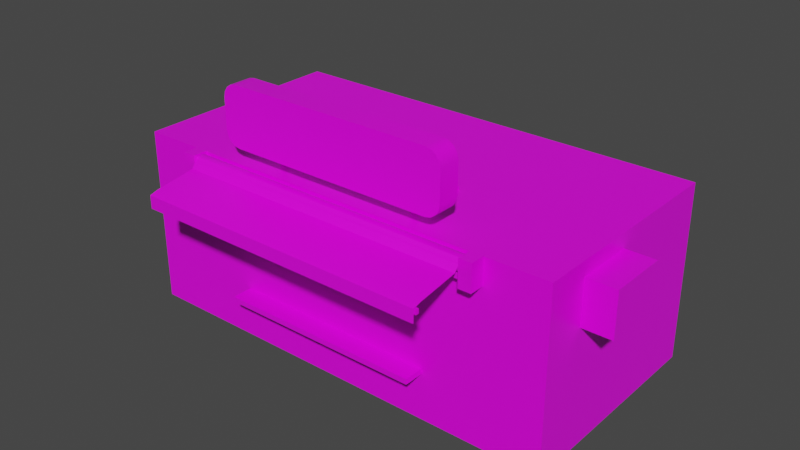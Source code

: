 # Source: puesto.blend  (saved by Blender 2.93.20; exported with 4.5.12 LTS)
import bpy
from mathutils import Matrix  # noqa: F401  (used for matrix-valued properties, if any)

bpy.ops.wm.read_factory_settings(use_empty=True)
scene = bpy.context.scene
scene.name = 'Scene'

# ---- collections
col_collection = bpy.data.collections.new('Collection'); scene.collection.children.link(col_collection)

# ---- images (referenced by path relative to the original .blend; pixels are not part of the script)
import os
ASSET_DIR = os.environ.get("B2B_ASSET_DIR", "")  # directory of the original .blend (textures are referenced by path, not embedded)
HERE = os.path.dirname(os.path.abspath(__file__))  # packed textures are extracted next to this script under _unpacked/

def load_image(name, relpath, width, height, colorspace="sRGB"):
    """Load a texture the original file referenced (path relative to the .blend, or extracted next to this script)."""
    p = next((c for c in (os.path.join(HERE, relpath), os.path.join(ASSET_DIR, relpath)) if relpath and os.path.exists(c)), "")
    if p:
        img = bpy.data.images.load(p, check_existing=True)
        img.name = name
    else:  # same state as the original file: an image datablock whose file is absent (Cycles renders it pink)
        img = bpy.data.images.new(name, width, height)
        img.source = "FILE"
        img.filepath = "//" + (relpath or name)
    img.colorspace_settings.name = colorspace
    return img
img_puesto_tga = load_image('puesto.tga', 'puesto.tga', 1024, 1024, 'sRGB')

# ---- materials (node trees are filled in below, after node groups)
mat_material = bpy.data.materials.new('Material')
mat_material.alpha_threshold = 0.0
mat_material.use_transparent_shadow = False
mat_material.line_color = (0.0, 0.0, 0.0, 1.0)

# ---- material node trees
mat_material.use_nodes = True; mat_material.node_tree.nodes.clear()
_N = mat_material.node_tree.nodes; _L = mat_material.node_tree.links
n0 = _N.new('ShaderNodeOutputMaterial'); n0.name = 'Material Output'; n0.location = (300, 300)
n1 = _N.new('ShaderNodeBsdfPrincipled'); n1.name = 'Principled BSDF'; n1.location = (10, 300)
n1.distribution = 'GGX'
n1.subsurface_method = 'BURLEY'
n1.inputs[2].default_value = 0.4
n1.inputs[3].default_value = 1.45
n1.inputs[27].default_value = (0.0, 0.0, 0.0, 1.0)
n1.inputs[28].default_value = 1.0
n2 = _N.new('ShaderNodeTexImage'); n2.name = 'Imagen'; n2.location = (-280, 275)
n2.image = img_puesto_tga
_L.new(n1.outputs[0], n0.inputs[0])
_L.new(n2.outputs[0], n1.inputs[0])
n0.is_active_output = True

# ---- world
world_world = bpy.data.worlds.new('World'); scene.world = world_world
world_world.use_nodes = True; world_world.node_tree.nodes.clear()
_N = world_world.node_tree.nodes; _L = world_world.node_tree.links
n0 = _N.new('ShaderNodeOutputWorld'); n0.name = 'World Output'; n0.location = (300, 300)
n1 = _N.new('ShaderNodeBackground'); n1.name = 'Background'; n1.location = (10, 300)
n1.inputs[0].default_value = (0.05088, 0.05088, 0.05088, 1.0)
_L.new(n1.outputs[0], n0.inputs[0])
n0.is_active_output = True
world_world.color = (0.05088, 0.05088, 0.05088)
world_world.use_sun_shadow = False
world_world.sun_shadow_jitter_overblur = 0.0

# ---- meshes
me_icecreambooth = bpy.data.meshes.new('Icecreambooth')
me_icecreambooth.from_pydata([(3.0, 1.5, 0.0), (-3.0, -1.5, 0.0), (3.0, 1.5, 2.4), (3.0, -1.5, 2.4), (-3.0, 1.5, 2.4), (-1.4, -1.2, 3.4), (-1.6, -1.2, 3.2), (-1.585, -1.2, 3.277), (-1.541, -1.2, 3.341), (-1.477, -1.2, 3.385), (-1.4, -1.5, 3.4), (-1.6, -1.5, 3.2), (-1.585, -1.5, 3.277), (-1.541, -1.5, 3.341), (-1.477, -1.5, 3.385), (-1.4, -1.2, 3.2), (-1.4, -1.5, 3.2), (-1.4, -1.5, 2.8), (-1.4, -1.2, 2.8), (-1.585, -1.5, 2.723), (-1.541, -1.5, 2.659), (-1.477, -1.5, 2.615), (-1.4, -1.5, 2.6), (-1.6, -1.5, 2.8), (-1.585, -1.2, 2.723), (-1.541, -1.2, 2.659), (-1.477, -1.2, 2.615), (-1.4, -1.2, 2.6), (-1.6, -1.2, 2.8), (1.6, -1.2, 3.2), (1.4, -1.2, 3.4), (1.477, -1.2, 3.385), (1.541, -1.2, 3.341), (1.585, -1.2, 3.277), (1.6, -1.5, 3.2), (1.477, -1.5, 3.385), (1.541, -1.5, 3.341), (1.585, -1.5, 3.277), (1.4, -1.2, 3.2), (1.4, -1.5, 3.2), (1.4, -1.5, 2.8), (1.477, -1.5, 2.615), (1.541, -1.5, 2.659), (1.585, -1.5, 2.723), (1.6, -1.5, 2.8), (1.477, -1.2, 2.615), (1.541, -1.2, 2.659), (1.585, -1.2, 2.723), (1.6, -1.2, 2.8), (1.4, -1.2, 2.8), (1.4, -1.2, 2.6), (1.4, -1.5, 2.6), (1.4, -1.5, 3.4), (-2.0, -1.5, 2.3), (-2.0, -1.513, 2.25), (-2.0, -1.55, 2.213), (-2.0, -1.6, 2.2), (-2.0, -1.65, 2.213), (-2.0, -1.687, 2.25), (-2.0, -1.7, 2.3), (-2.0, -1.687, 2.35), (-2.0, -1.65, 2.387), (-2.0, -1.6, 2.4), (-2.0, -1.55, 2.387), (-2.0, -1.513, 2.35), (2.0, -1.5, 2.3), (2.0, -1.513, 2.25), (2.0, -1.55, 2.213), (2.0, -1.6, 2.2), (2.0, -1.65, 2.213), (2.0, -1.687, 2.25), (2.0, -1.7, 2.3), (2.0, -1.687, 2.35), (2.0, -1.65, 2.387), (2.0, -1.6, 2.4), (2.0, -1.55, 2.387), (2.0, -1.513, 2.35), (2.0, -2.407, 2.14), (-2.0, -2.407, 2.14), (-2.0, -1.75, 2.254), (-2.0, -2.297, 2.172), (2.0, -1.75, 2.254), (2.0, -2.297, 2.172), (-2.0, -2.407, 1.966), (2.0, -2.407, 1.966), (2.013, -2.386, 2.123), (-2.013, -2.386, 2.123), (-2.013, -2.342, 2.123), (2.013, -2.342, 2.123), (2.013, -2.342, 2.064), (-2.013, -2.342, 2.064), (-2.013, -2.386, 2.064), (2.013, -2.386, 2.064), (-1.693, -2.371, 2.069), (-1.693, -2.371, 2.115), (-1.634, -2.371, 2.115), (-1.634, -2.371, 2.069), (-1.634, -1.6, 2.137), (-1.634, -1.6, 2.183), (-1.693, -1.6, 2.183), (-1.693, -1.6, 2.137), (-0.9852, -2.282, 2.149), (-1.044, -2.282, 2.149), (-0.9852, -2.282, 2.103), (-1.044, -2.282, 2.103), (1.044, -2.282, 2.103), (0.9852, -2.282, 2.103), (1.044, -2.282, 2.149), (0.9852, -2.282, 2.149), (1.693, -1.6, 2.137), (1.693, -1.6, 2.183), (1.634, -1.6, 2.183), (1.634, -1.6, 2.137), (1.634, -2.371, 2.069), (1.634, -2.371, 2.115), (1.693, -2.371, 2.115), (1.693, -2.371, 2.069), (2.013, -1.634, 2.116), (-2.013, -1.634, 2.116), (-2.013, -1.566, 2.116), (2.013, -1.566, 2.116), (2.013, -1.566, 2.194), (-2.013, -1.566, 2.194), (-2.013, -1.634, 2.194), (2.013, -1.634, 2.194), (-2.003, -1.497, 2.055), (-2.003, -1.703, 2.055), (-2.174, -1.703, 2.055), (-2.174, -1.497, 2.055), (-2.003, -1.497, 2.411), (-2.003, -1.703, 2.411), (-2.174, -1.703, 2.411), (-2.174, -1.497, 2.411), (2.174, -1.497, 2.411), (2.174, -1.703, 2.411), (2.003, -1.703, 2.411), (2.003, -1.497, 2.411), (2.174, -1.497, 2.055), (2.174, -1.703, 2.055), (2.003, -1.703, 2.055), (2.003, -1.497, 2.055), (3.4, -0.1, 1.6), (3.4, -0.9, 1.6), (3.0, -0.9, 1.6), (3.0, -0.1, 1.6), (3.4, -0.1, 2.2), (3.4, -0.9, 2.2), (3.0, -0.9, 2.2), (3.0, -0.1, 2.2), (0.975, -0.4, 2.4), (0.975, -1.2, 2.4), (0.975, -1.2, 3.2), (0.975, -0.4, 2.45), (0.975, -1.15, 3.2), (0.975, -1.15, 2.45), (0.975, -1.15, 2.9), (0.975, -0.7, 2.45), (0.975, -0.625, 2.45), (0.975, -1.15, 2.975), (1.025, -1.15, 2.975), (1.025, -0.625, 2.45), (1.025, -0.7, 2.45), (1.025, -1.15, 2.9), (1.025, -0.4, 2.45), (1.025, -1.15, 2.45), (1.025, -1.15, 3.2), (1.025, -1.2, 3.2), (1.025, -0.4, 2.4), (1.025, -1.2, 2.4), (-0.975, -1.2, 2.4), (-0.975, -0.4, 2.4), (-0.975, -1.2, 3.2), (-0.975, -1.15, 3.2), (-0.975, -1.15, 2.45), (-0.975, -0.4, 2.45), (-0.975, -1.15, 2.9), (-0.975, -0.7, 2.45), (-0.975, -0.625, 2.45), (-0.975, -1.15, 2.975), (-1.025, -1.15, 2.975), (-1.025, -0.625, 2.45), (-1.025, -0.7, 2.45), (-1.025, -1.15, 2.9), (-1.025, -1.15, 2.45), (-1.025, -1.15, 3.2), (-1.025, -0.4, 2.45), (-1.025, -1.2, 3.2), (-1.025, -1.2, 2.4), (-1.025, -0.4, 2.4), (-3.0, -1.5, 2.4), (3.0, -1.5, 0.0), (-3.0, 1.5, 0.0), (1.386, -1.5, 0.6952), (1.386, -1.5, 0.6236), (-1.386, -1.5, 0.6236), (-1.386, -1.5, 0.6952), (-1.386, -1.772, 0.6952), (-1.386, -1.772, 0.6236), (1.386, -1.772, 0.6236), (1.386, -1.772, 0.6952), (-1.294, 1.5, 2.4), (-1.294, -1.5, 2.4), (-1.294, 1.5, 0.0), (-1.294, -1.5, 0.0), (1.292, -1.5, 0.0), (1.292, 1.5, 2.4), (1.292, -1.5, 2.4), (1.292, 1.5, 0.0), (3.0, 1.5, 0.778), (-3.0, 1.5, 0.778), (-3.0, -1.5, 0.778), (3.0, -1.5, 0.778), (-1.294, 1.5, 0.778), (-1.294, -1.5, 0.778), (1.292, -1.5, 0.778), (1.292, 1.5, 0.778), (3.0, 1.5, 1.767), (-3.0, -1.5, 1.767), (-1.294, 1.5, 1.767), (1.292, 1.5, 1.767), (-3.0, 1.5, 1.767), (3.0, -1.5, 1.767), (-1.294, -1.5, 1.767), (1.292, -1.5, 1.767)], [], [(200, 4, 189, 201), (222, 201, 189, 217), (212, 202, 191, 209), (15, 6, 7), (16, 12, 11), (15, 7, 8), (16, 13, 12), (15, 8, 9), (16, 14, 13), (15, 9, 5), (16, 10, 14), (6, 11, 12, 7), (7, 12, 13, 8), (8, 13, 14, 9), (9, 14, 10, 5), (24, 19, 23, 28), (25, 20, 19, 24), (26, 21, 20, 25), (27, 22, 21, 26), (17, 23, 19), (18, 24, 28), (17, 19, 20), (18, 25, 24), (17, 20, 21), (18, 26, 25), (17, 21, 22), (18, 27, 26), (6, 15, 18, 28), (6, 28, 23, 11), (11, 23, 17, 16), (44, 34, 39, 40), (48, 29, 34, 44), (48, 49, 38, 29), (38, 30, 31), (39, 35, 52), (38, 31, 32), (39, 36, 35), (38, 32, 33), (39, 37, 36), (38, 33, 29), (39, 34, 37), (30, 52, 35, 31), (31, 35, 36, 32), (32, 36, 37, 33), (33, 37, 34, 29), (45, 41, 51, 50), (46, 42, 41, 45), (47, 43, 42, 46), (48, 44, 43, 47), (40, 51, 41), (49, 45, 50), (40, 41, 42), (49, 46, 45), (40, 42, 43), (49, 47, 46), (40, 43, 44), (49, 48, 47), (16, 17, 40, 39), (18, 15, 38, 49), (27, 18, 49, 50), (17, 22, 51, 40), (22, 27, 50, 51), (5, 10, 52, 30), (10, 16, 39, 52), (15, 5, 30, 38), (53, 65, 66, 54), (54, 66, 67, 55), (55, 67, 68, 56), (56, 68, 69, 57), (57, 69, 70, 58), (58, 70, 71, 59), (59, 71, 72, 60), (60, 72, 73, 61), (61, 73, 74, 62), (62, 74, 75, 63), (63, 75, 76, 64), (64, 76, 65, 53), (61, 79, 81, 73), (79, 80, 82, 81), (80, 78, 77, 82), (77, 78, 83, 84), (85, 88, 87, 86), (85, 92, 89, 88), (88, 89, 90, 87), (87, 90, 91, 86), (86, 91, 92, 85), (90, 89, 92, 91), (95, 101, 102, 94), (101, 98, 99, 102), (96, 103, 101, 95), (103, 97, 98, 101), (93, 104, 103, 96), (104, 100, 97, 103), (93, 94, 102, 104), (104, 102, 99, 100), (105, 109, 110, 107), (116, 105, 107, 115), (105, 106, 112, 109), (116, 113, 106, 105), (106, 108, 111, 112), (113, 114, 108, 106), (108, 107, 110, 111), (114, 115, 107, 108), (119, 120, 117, 118), (123, 118, 117, 124), (122, 119, 118, 123), (121, 120, 119, 122), (124, 117, 120, 121), (124, 121, 122, 123), (127, 128, 125, 126), (129, 132, 131, 130), (125, 129, 130, 126), (126, 130, 131, 127), (127, 131, 132, 128), (128, 132, 129, 125), (137, 140, 136, 133), (138, 137, 133, 134), (139, 138, 134, 135), (140, 139, 135, 136), (136, 135, 134, 133), (138, 139, 140, 137), (143, 144, 141, 142), (145, 148, 147, 146), (141, 145, 146, 142), (142, 146, 147, 143), (144, 148, 145, 141), (149, 150, 154, 152), (150, 151, 153, 154), (158, 159, 160, 157), (156, 161, 162, 155), (154, 164, 163, 152), (153, 165, 164, 154), (151, 166, 165, 153), (152, 163, 167, 149), (150, 168, 166, 151), (168, 164, 165, 166), (167, 163, 164, 168), (159, 162, 161, 160), (155, 158, 157, 156), (182, 179, 180, 181), (178, 175, 176, 177), (170, 174, 173, 169), (169, 173, 172, 171), (187, 169, 171, 186), (185, 174, 170, 188), (186, 171, 172, 184), (184, 172, 173, 183), (183, 173, 174, 185), (181, 176, 175, 182), (179, 178, 177, 180), (187, 186, 184, 183), (188, 187, 183, 185), (216, 2, 3, 221), (217, 189, 4, 220), (194, 197, 196, 195), (195, 196, 199, 192), (192, 199, 198, 193), (193, 198, 197, 194), (197, 198, 199, 196), (215, 207, 202, 212), (223, 206, 201, 222), (205, 200, 201, 206), (2, 205, 206, 3), (221, 3, 206, 223), (208, 0, 207, 215), (216, 208, 215, 219), (190, 211, 214, 204), (204, 214, 213, 203), (219, 215, 212, 218), (1, 210, 209, 191), (0, 208, 211, 190), (218, 212, 209, 220), (203, 213, 210, 1), (200, 218, 220, 4), (205, 219, 218, 200), (2, 216, 219, 205), (211, 221, 223, 214), (214, 223, 222, 213), (210, 217, 220, 209), (208, 216, 221, 211), (213, 222, 217, 210)])
me_icecreambooth.polygons.foreach_set('use_smooth', [1, 1, 1, 1, 1, 1, 1, 1, 1, 1, 1, 1, 1, 1, 1, 1, 1, 1, 1, 1, 1, 1, 1, 1, 1, 1, 1, 1, 1, 1, 1, 1, 1, 1, 1, 1, 1, 1, 1, 1, 1, 1, 1, 1, 1, 1, 1, 1, 1, 1, 1, 1, 1, 1, 1, 1, 1, 1, 1, 1, 1, 1, 1, 1, 1, 1, 1, 1, 1, 1, 1, 1, 1, 1, 1, 1, 1, 1, 1, 1, 1, 1, 1, 1, 1, 1, 1, 1, 1, 1, 1, 1, 1, 1, 1, 1, 1, 1, 1, 1, 1, 1, 1, 1, 1, 1, 1, 1, 1, 1, 1, 1, 1, 1, 1, 1, 1, 1, 1, 1, 1, 1, 1, 1, 1, 1, 1, 1, 1, 1, 1, 1, 1, 1, 1, 1, 1, 1, 1, 1, 1, 1, 1, 1, 1, 1, 1, 1, 1, 1, 1, 1, 1, 1, 0, 0, 0, 0, 0, 1, 1, 1, 1, 1, 1, 1, 1, 1, 1, 1, 1, 1, 1, 1, 1, 1, 1, 1, 1, 1, 1])
_uv = me_icecreambooth.uv_layers.new(name='UVMap')
_uv.uv.foreach_set('vector', [0.2881, 0.3721, 0.2881, 0.4843, 0.004883, 0.4843, 0.004883, 0.3721, 0.8744, 0.2392, 0.9336, 0.2392, 0.9336, 0.315, 0.8744, 0.315, 0.8067, 0.1024, 0.7339, 0.1024, 0.7339, 0.0179, 0.8067, 0.0179, 0.8398, 0.02749, 0.8398, 0.008879, 0.8472, 0.0103, 0.04114, 0.5786, 0.009139, 0.5881, 0.006434, 0.5787, 0.8398, 0.02749, 0.8472, 0.0103, 0.8536, 0.01433, 0.04114, 0.5786, 0.01672, 0.5961, 0.009139, 0.5881, 0.8398, 0.02749, 0.8536, 0.01433, 0.8578, 0.02037, 0.04114, 0.5786, 0.02801, 0.6014, 0.01672, 0.5961, 0.8398, 0.02749, 0.8578, 0.02037, 0.8593, 0.02749, 0.04114, 0.5786, 0.04131, 0.6032, 0.02801, 0.6014, 0.8935, 0.6846, 0.8643, 0.6846, 0.8643, 0.679, 0.8935, 0.679, 0.8935, 0.679, 0.8643, 0.679, 0.8643, 0.6738, 0.8935, 0.6738, 0.8935, 0.6738, 0.8643, 0.6738, 0.8643, 0.6696, 0.8935, 0.6696, 0.8935, 0.6696, 0.8643, 0.6696, 0.8643, 0.6669, 0.8935, 0.6669, 0.8935, 0.7187, 0.8643, 0.7187, 0.8643, 0.7132, 0.8935, 0.7132, 0.8935, 0.7239, 0.8643, 0.7239, 0.8643, 0.7187, 0.8935, 0.7187, 0.8935, 0.7282, 0.8643, 0.7282, 0.8643, 0.7239, 0.8935, 0.7239, 0.8935, 0.7308, 0.8643, 0.7308, 0.8643, 0.7282, 0.8935, 0.7282, 0.0408, 0.5293, 0.006097, 0.5294, 0.008674, 0.5199, 0.8008, 0.02749, 0.7933, 0.0103, 0.8008, 0.008879, 0.0408, 0.5293, 0.008674, 0.5199, 0.01614, 0.5119, 0.8008, 0.02749, 0.787, 0.01433, 0.7933, 0.0103, 0.0408, 0.5293, 0.01614, 0.5119, 0.02736, 0.5065, 0.8008, 0.02749, 0.7828, 0.02037, 0.787, 0.01433, 0.0408, 0.5293, 0.02736, 0.5065, 0.04063, 0.5046, 0.8008, 0.02749, 0.7813, 0.02749, 0.7828, 0.02037, 0.8398, 0.008879, 0.8398, 0.02749, 0.8008, 0.02749, 0.8008, 0.008879, 0.8935, 0.6846, 0.8935, 0.7132, 0.8643, 0.7132, 0.8643, 0.6846, 0.006434, 0.5787, 0.006097, 0.5294, 0.0408, 0.5293, 0.04114, 0.5786, 0.5613, 0.5276, 0.5617, 0.5769, 0.527, 0.5771, 0.5266, 0.5277, 0.8935, 0.3235, 0.8935, 0.3521, 0.8643, 0.3521, 0.8643, 0.3235, 0.8008, 0.3067, 0.8008, 0.2881, 0.8398, 0.2881, 0.8398, 0.3067, 0.8398, 0.2881, 0.8593, 0.2881, 0.8578, 0.2952, 0.527, 0.5771, 0.5404, 0.5998, 0.5272, 0.6017, 0.8398, 0.2881, 0.8578, 0.2952, 0.8536, 0.3013, 0.527, 0.5771, 0.5516, 0.5944, 0.5404, 0.5998, 0.8398, 0.2881, 0.8536, 0.3013, 0.8472, 0.3053, 0.527, 0.5771, 0.5591, 0.5864, 0.5516, 0.5944, 0.8398, 0.2881, 0.8472, 0.3053, 0.8398, 0.3067, 0.527, 0.5771, 0.5617, 0.5769, 0.5591, 0.5864, 0.8935, 0.3698, 0.8643, 0.3698, 0.8643, 0.3671, 0.8935, 0.3671, 0.8935, 0.3671, 0.8643, 0.3671, 0.8643, 0.3628, 0.8935, 0.3628, 0.8935, 0.3628, 0.8643, 0.3628, 0.8643, 0.3576, 0.8935, 0.3576, 0.8935, 0.3576, 0.8643, 0.3576, 0.8643, 0.3521, 0.8935, 0.3521, 0.8935, 0.3085, 0.8643, 0.3085, 0.8643, 0.3058, 0.8935, 0.3058, 0.8935, 0.3127, 0.8643, 0.3127, 0.8643, 0.3085, 0.8935, 0.3085, 0.8935, 0.3179, 0.8643, 0.3179, 0.8643, 0.3127, 0.8935, 0.3127, 0.8935, 0.3235, 0.8643, 0.3235, 0.8643, 0.3179, 0.8935, 0.3179, 0.5266, 0.5277, 0.5265, 0.5031, 0.5398, 0.5049, 0.8008, 0.2881, 0.7828, 0.2952, 0.7813, 0.2881, 0.5266, 0.5277, 0.5398, 0.5049, 0.5511, 0.5102, 0.8008, 0.2881, 0.787, 0.3013, 0.7828, 0.2952, 0.5266, 0.5277, 0.5511, 0.5102, 0.5586, 0.5182, 0.8008, 0.2881, 0.7933, 0.3053, 0.787, 0.3013, 0.5266, 0.5277, 0.5586, 0.5182, 0.5613, 0.5276, 0.8008, 0.2881, 0.8008, 0.3067, 0.7933, 0.3053, 0.04114, 0.5786, 0.0408, 0.5293, 0.5266, 0.5277, 0.527, 0.5771, 0.8008, 0.02749, 0.8398, 0.02749, 0.8398, 0.2881, 0.8008, 0.2881, 0.7813, 0.02749, 0.8008, 0.02749, 0.8008, 0.2881, 0.7813, 0.2881, 0.0408, 0.5293, 0.04063, 0.5046, 0.5265, 0.5031, 0.5266, 0.5277, 0.8643, 0.008699, 0.8935, 0.008699, 0.8935, 0.3058, 0.8643, 0.3058, 0.8935, 0.6669, 0.8643, 0.6669, 0.8643, 0.3698, 0.8935, 0.3698, 0.04131, 0.6032, 0.04114, 0.5786, 0.527, 0.5771, 0.5272, 0.6017, 0.8398, 0.02749, 0.8593, 0.02749, 0.8593, 0.2881, 0.8398, 0.2881, 0.3992, 0.9561, 0.3992, 0.5802, 0.4151, 0.5802, 0.4151, 0.9561, 0.4151, 0.9561, 0.4151, 0.5802, 0.4311, 0.5802, 0.4311, 0.9561, 0.4311, 0.9561, 0.4311, 0.5802, 0.447, 0.5802, 0.447, 0.9561, 0.447, 0.9561, 0.447, 0.5802, 0.463, 0.5802, 0.463, 0.9561, 0.3922, 0.9561, 0.3922, 0.5802, 0.4081, 0.5802, 0.4081, 0.9561, 0.4081, 0.9561, 0.4081, 0.5802, 0.4241, 0.5802, 0.4241, 0.9561, 0.4241, 0.9561, 0.4241, 0.5802, 0.44, 0.5802, 0.44, 0.9561, 0.44, 0.9561, 0.44, 0.5802, 0.456, 0.5802, 0.456, 0.9561, 0.3175, 0.5801, 0.3175, 0.9561, 0.3126, 0.9561, 0.3126, 0.5801, 0.3126, 0.5801, 0.3126, 0.9561, 0.309, 0.9561, 0.309, 0.5801, 0.309, 0.5801, 0.309, 0.9561, 0.3077, 0.9561, 0.3077, 0.5801, 0.3832, 0.9561, 0.3832, 0.5802, 0.3992, 0.5802, 0.3992, 0.9561, 0.7383, 0.1766, 0.8069, 0.1766, 0.8069, 0.5526, 0.7383, 0.5526, 0.8069, 0.1766, 0.8741, 0.1766, 0.8741, 0.5526, 0.8069, 0.5526, 0.4533, 0.5801, 0.5189, 0.5801, 0.5189, 0.9561, 0.4533, 0.9561, 0.9397, 0.5526, 0.9397, 0.1766, 0.9482, 0.1766, 0.9482, 0.5526, 0.5753, 0.8978, 0.7275, 0.8978, 0.7275, 0.9769, 0.5753, 0.9769, 0.5753, 0.8978, 0.7275, 0.8978, 0.7275, 0.9769, 0.5753, 0.9769, 0.5753, 0.8978, 0.7275, 0.8978, 0.7275, 0.9769, 0.5753, 0.9769, 0.5753, 0.8978, 0.7275, 0.8978, 0.7275, 0.9769, 0.5753, 0.9769, 0.5753, 0.8978, 0.7275, 0.8978, 0.7275, 0.9769, 0.5753, 0.9769, 0.5753, 0.8978, 0.7275, 0.8978, 0.7275, 0.9769, 0.5753, 0.9769, 0.5753, 0.8978, 0.7275, 0.8978, 0.7275, 0.9769, 0.5753, 0.9769, 0.5753, 0.8978, 0.7275, 0.8978, 0.7275, 0.9769, 0.5753, 0.9769, 0.5753, 0.8978, 0.7275, 0.8978, 0.7275, 0.9769, 0.5753, 0.9769, 0.5753, 0.8978, 0.7275, 0.8978, 0.7275, 0.9769, 0.5753, 0.9769, 0.5753, 0.8978, 0.7275, 0.8978, 0.7275, 0.9769, 0.5753, 0.9769, 0.5753, 0.8978, 0.7275, 0.8978, 0.7275, 0.9769, 0.5753, 0.9769, 0.5753, 0.8978, 0.7275, 0.8978, 0.7275, 0.9769, 0.5753, 0.9769, 0.5753, 0.8978, 0.7275, 0.8978, 0.7275, 0.9769, 0.5753, 0.9769, 0.5753, 0.8978, 0.7275, 0.8978, 0.7275, 0.9769, 0.5753, 0.9769, 0.5753, 0.8978, 0.7275, 0.8978, 0.7275, 0.9769, 0.5753, 0.9769, 0.5753, 0.8978, 0.7275, 0.8978, 0.7275, 0.9769, 0.5753, 0.9769, 0.5753, 0.8978, 0.7275, 0.8978, 0.7275, 0.9769, 0.5753, 0.9769, 0.5753, 0.8978, 0.7275, 0.8978, 0.7275, 0.9769, 0.5753, 0.9769, 0.5753, 0.8978, 0.7275, 0.8978, 0.7275, 0.9769, 0.5753, 0.9769, 0.5753, 0.8978, 0.7275, 0.8978, 0.7275, 0.9769, 0.5753, 0.9769, 0.5753, 0.8978, 0.7275, 0.8978, 0.7275, 0.9769, 0.5753, 0.9769, 0.5753, 0.8978, 0.7275, 0.8978, 0.7275, 0.9769, 0.5753, 0.9769, 0.5753, 0.8978, 0.7275, 0.8978, 0.7275, 0.9769, 0.5753, 0.9769, 0.5753, 0.8978, 0.7275, 0.8978, 0.7275, 0.9769, 0.5753, 0.9769, 0.5753, 0.8978, 0.7275, 0.8978, 0.7275, 0.9769, 0.5753, 0.9769, 0.5753, 0.8978, 0.7275, 0.8978, 0.7275, 0.9769, 0.5753, 0.9769, 0.5753, 0.8978, 0.7275, 0.8978, 0.7275, 0.9769, 0.5753, 0.9769, 0.5753, 0.8978, 0.7275, 0.8978, 0.7275, 0.9769, 0.5753, 0.9769, 0.5753, 0.8978, 0.7275, 0.8978, 0.7275, 0.9769, 0.5753, 0.9769, 0.5753, 0.8978, 0.7275, 0.8978, 0.7275, 0.9769, 0.5753, 0.9769, 0.5753, 0.8978, 0.7275, 0.8978, 0.7275, 0.9769, 0.5753, 0.9769, 0.5753, 0.8978, 0.7275, 0.8978, 0.7275, 0.9769, 0.5753, 0.9769, 0.5753, 0.8978, 0.7275, 0.8978, 0.7275, 0.9769, 0.5753, 0.9769, 0.5753, 0.8978, 0.7275, 0.8978, 0.7275, 0.9769, 0.5753, 0.9769, 0.5753, 0.8978, 0.7275, 0.8978, 0.7275, 0.9769, 0.5753, 0.9769, 0.5753, 0.8978, 0.7275, 0.8978, 0.7275, 0.9769, 0.5753, 0.9769, 0.5753, 0.8978, 0.7275, 0.8978, 0.7275, 0.9769, 0.5753, 0.9769, 0.5753, 0.8978, 0.7275, 0.8978, 0.7275, 0.9769, 0.5753, 0.9769, 0.5753, 0.8978, 0.7275, 0.8978, 0.7275, 0.9769, 0.5753, 0.9769, 0.9587, 0.7289, 1.017, 0.7289, 1.017, 0.7534, 0.9587, 0.7534, 1.017, 0.7289, 1.017, 0.7534, 0.9587, 0.7534, 0.9587, 0.7289, 0.9584, 0.6313, 1.017, 0.6313, 1.017, 0.7046, 0.9584, 0.7046, 1.017, 0.7534, 0.9587, 0.7534, 0.9587, 0.7289, 1.017, 0.7289, 1.017, 0.7534, 0.9587, 0.7534, 0.9587, 0.7289, 1.017, 0.7289, 0.5753, 0.8978, 0.5753, 0.9769, 0.7275, 0.9769, 0.7275, 0.8978, 0.5753, 0.8978, 0.5753, 0.9769, 0.7275, 0.9769, 0.7275, 0.8978, 0.5753, 0.8978, 0.5753, 0.9769, 0.7275, 0.9769, 0.7275, 0.8978, 0.5753, 0.8978, 0.5753, 0.9769, 0.7275, 0.9769, 0.7275, 0.8978, 0.5753, 0.8978, 0.5753, 0.9769, 0.7275, 0.9769, 0.7275, 0.8978, 0.5753, 0.8978, 0.5753, 0.9769, 0.7275, 0.9769, 0.7275, 0.8978, 0.5753, 0.8978, 0.5753, 0.9769, 0.7275, 0.9769, 0.7275, 0.8978, 0.5753, 0.8978, 0.5753, 0.9769, 0.7275, 0.9769, 0.7275, 0.8978, 0.5753, 0.8978, 0.5753, 0.9769, 0.7275, 0.9769, 0.7275, 0.8978, 0.5753, 0.8978, 0.5753, 0.9769, 0.7275, 0.9769, 0.7275, 0.8978, 0.5753, 0.8978, 0.5753, 0.9769, 0.7275, 0.9769, 0.7275, 0.8978, 0.5753, 0.8978, 0.5753, 0.9769, 0.7275, 0.9769, 0.7275, 0.8978, 0.5753, 0.8978, 0.5753, 0.9769, 0.7275, 0.9769, 0.7275, 0.8978, 0.5753, 0.8978, 0.5753, 0.9769, 0.7275, 0.9769, 0.7275, 0.8978, 0.5753, 0.8978, 0.5753, 0.9769, 0.7275, 0.9769, 0.7275, 0.8978, 0.5753, 0.8978, 0.5753, 0.9769, 0.7275, 0.9769, 0.7275, 0.8978, 0.5753, 0.8978, 0.5753, 0.9769, 0.7275, 0.9769, 0.7275, 0.8978, 0.5753, 0.8978, 0.5753, 0.9769, 0.7275, 0.9769, 0.7275, 0.8978, 0.5753, 0.8978, 0.5753, 0.9769, 0.7275, 0.9769, 0.7275, 0.8978, 0.5753, 0.8978, 0.5753, 0.9769, 0.7275, 0.9769, 0.7275, 0.8978, 0.5753, 0.8978, 0.5753, 0.9769, 0.7275, 0.9769, 0.7275, 0.8978, 0.5753, 0.8978, 0.5753, 0.9769, 0.7275, 0.9769, 0.7275, 0.8978, 0.5753, 0.8978, 0.5753, 0.9769, 0.7275, 0.9769, 0.7275, 0.8978, 0.5753, 0.8978, 0.5753, 0.9769, 0.7275, 0.9769, 0.7275, 0.8978, 0.5753, 0.8978, 0.5753, 0.9769, 0.7275, 0.9769, 0.7275, 0.8978, 0.5753, 0.8978, 0.5753, 0.9769, 0.7275, 0.9769, 0.7275, 0.8978, 0.9811, 0.1653, 0.9817, 0.2246, 0.6985, 0.2278, 0.6979, 0.1685, 0.9584, 0.8662, 0.9589, 0.9753, 0.5955, 0.9788, 0.595, 0.8697, 0.9361, 0.3681, 0.9361, 0.3994, 0.9439, 0.3994, 0.9439, 0.3681, 0.8426, 0.4793, 0.8113, 0.4793, 0.8113, 0.2293, 0.8426, 0.2293, 0.9439, 0.3681, 0.9439, 0.3994, 0.9361, 0.3994, 0.9361, 0.3681, 0.9361, 0.3154, 0.9048, 0.3154, 0.9048, 0.5654, 0.9361, 0.5654, 0.8425, 0.4793, 0.8425, 0.2293, 0.8504, 0.2293, 0.8504, 0.4793, 0.8067, 0.2305, 0.7339, 0.2305, 0.7339, 0.1024, 0.8067, 0.1024, 0.8744, 0.1242, 0.9336, 0.1242, 0.9336, 0.2392, 0.8744, 0.2392, 0.2881, 0.2022, 0.2881, 0.3721, 0.004883, 0.3721, 0.004883, 0.2022, 0.2881, 0.08994, 0.2881, 0.2022, 0.004883, 0.2022, 0.004883, 0.08994, 0.8744, 0.04825, 0.9336, 0.04825, 0.9336, 0.1242, 0.8744, 0.1242, 0.8067, 0.3152, 0.7339, 0.3152, 0.7339, 0.2305, 0.8067, 0.2305, 0.8993, 0.3152, 0.8067, 0.3152, 0.8067, 0.2305, 0.8993, 0.2305, 0.5097, 0.2036, 0.5096, 0.3829, 0.4336, 0.3827, 0.4337, 0.2035, 0.4337, 0.2035, 0.4336, 0.3827, 0.3187, 0.3825, 0.3188, 0.2032, 0.8993, 0.2305, 0.8067, 0.2305, 0.8067, 0.1024, 0.8993, 0.1024, 0.4418, 0.2363, 0.4422, 0.418, 0.1989, 0.4228, 0.1984, 0.241, 0.9756, 0.7073, 0.9767, 0.8259, 0.5966, 0.8312, 0.5955, 0.7126, 0.8993, 0.1024, 0.8067, 0.1024, 0.8067, 0.0179, 0.8993, 0.0179, 0.3188, 0.2032, 0.3187, 0.3825, 0.2428, 0.3823, 0.2429, 0.203, 0.9585, 0.1024, 0.8993, 0.1024, 0.8993, 0.0179, 0.9585, 0.0179, 0.9585, 0.2305, 0.8993, 0.2305, 0.8993, 0.1024, 0.9585, 0.1024, 0.9585, 0.3152, 0.8993, 0.3152, 0.8993, 0.2305, 0.9585, 0.2305, 0.9422, 0.7182, 0.9418, 0.9708, 0.6036, 0.97, 0.604, 0.7175, 0.5829, 0.6095, 0.5831, 0.9953, 0.0112, 0.9981, 0.0008154, 0.6119, 0.9576, 0.6957, 0.9584, 0.8662, 0.595, 0.8697, 0.5942, 0.6992, 0.9767, 0.8259, 0.9781, 0.9767, 0.5981, 0.982, 0.5966, 0.8312, 0.1439, 0.4516, 0.144, 0.1722, 0.5552, 0.1729, 0.5551, 0.4523])
me_icecreambooth.materials.append(mat_material)
me_icecreambooth.use_remesh_preserve_volume = False
me_icecreambooth.use_remesh_preserve_attributes = False
me_icecreambooth.use_mirror_vertex_groups = False
me_icecreambooth.update()

# ---- objects
ob_puesto = bpy.data.objects.new('puesto', me_icecreambooth)

# ---- transforms, parenting, visibility, modifiers, constraints
ob_puesto.location = (0.0, 0.0, 0.0)
ob_puesto.lineart.crease_threshold = 0.0
_m = ob_puesto.modifiers.new('EdgeSplit', 'EDGE_SPLIT')
_m.split_angle = 0.6109

# ---- collection membership
col_collection.objects.link(ob_puesto)

# ---- scene / render settings (as saved in the file)
scene.frame_start = 1; scene.frame_end = 250; scene.frame_set(1)
scene.render.engine = 'BLENDER_EEVEE_NEXT'
scene.cycles.use_denoising = False
scene.cycles.samples = 128
scene.cycles.sampling_pattern = 'TABULATED_SOBOL'
scene.cycles.use_adaptive_sampling = False
scene.cycles.use_light_tree = False
scene.view_settings.view_transform = 'Filmic'
bpy.context.view_layer.update()

# ---- added for rendering (the .blend has no active camera and no usable light): camera, sun
cam_auto = bpy.data.cameras.new('AutoCamera')
cam_auto.lens = 50.0
cam_auto.sensor_width = 36.0
cam_auto.clip_end = 1000.0
ob_auto_camera = bpy.data.objects.new('AutoCamera', cam_auto)
scene.collection.objects.link(ob_auto_camera)
ob_auto_camera.location = (7.81744, -9.59434, 7.79395)
ob_auto_camera.rotation_euler = (1.09748, -7.21219e-08, 0.694738)
scene.camera = ob_auto_camera
light_auto_sun = bpy.data.lights.new('AutoSun', 'SUN')
light_auto_sun.energy = 3.0
light_auto_sun.angle = 0.0523599
ob_auto_sun = bpy.data.objects.new('AutoSun', light_auto_sun)
scene.collection.objects.link(ob_auto_sun)
ob_auto_sun.rotation_euler = (0.872665, 0.174533, 0.523599)
bpy.context.view_layer.update()
